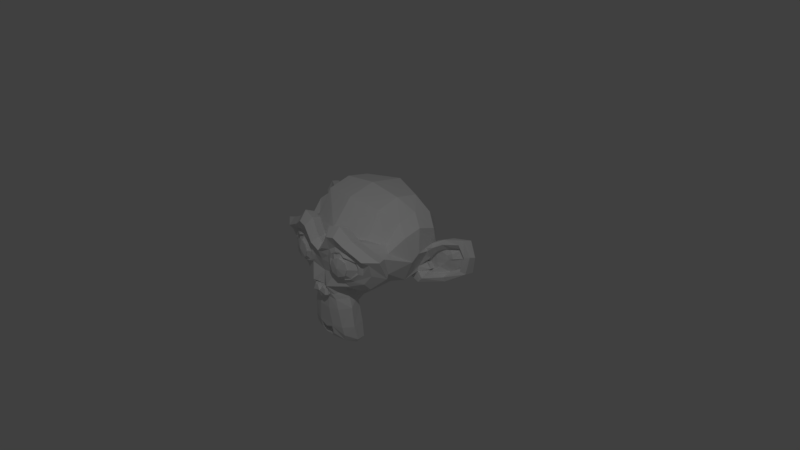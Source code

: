 # Source: draw.blend  (saved by Blender 2.79.1; exported with 4.5.12 LTS)
import bpy
from mathutils import Matrix  # noqa: F401  (used for matrix-valued properties, if any)

bpy.ops.wm.read_factory_settings(use_empty=True)
scene = bpy.context.scene
scene.name = 'Scene'

# ---- collections
col_collection_1 = bpy.data.collections.new('Collection 1'); scene.collection.children.link(col_collection_1)

# ---- world
world_world = bpy.data.worlds.new('World'); scene.world = world_world
world_world.use_nodes = True; world_world.node_tree.nodes.clear()
_N = world_world.node_tree.nodes; _L = world_world.node_tree.links
n0 = _N.new('ShaderNodeOutputWorld'); n0.name = 'World Output'; n0.location = (300, 300)
n1 = _N.new('ShaderNodeBackground'); n1.name = 'Background'; n1.location = (10, 300)
n1.inputs[0].default_value = (0.05088, 0.05088, 0.05088, 1.0)
_L.new(n1.outputs[0], n0.inputs[0])
n0.is_active_output = True
world_world.color = (0.05088, 0.05088, 0.05088)
world_world.use_sun_shadow = False
world_world.sun_shadow_jitter_overblur = 0.0
world_world.cycles.sampling_method = 'MANUAL'

# ---- cameras
cam_camera = bpy.data.cameras.new('Camera')
cam_camera.clip_end = 100.0
cam_camera.lens = 35.0
cam_camera.sensor_width = 32.0
cam_camera.sensor_height = 18.0
cam_camera.ortho_scale = 7.314
cam_camera.dof.focus_distance = 0.0

# ---- lights
light_lamp = bpy.data.lights.new('Lamp', 'POINT')
light_lamp.transmission_factor = 0.0
light_lamp.cutoff_distance = 30.0
light_lamp.energy = 200.0
light_lamp.shadow_buffer_clip_start = 1.001
light_lamp.shadow_soft_size = 0.1
light_lamp.shadow_maximum_resolution = 0.006
light_lamp.use_absolute_resolution = True

# ---- meshes
me_suzanne = bpy.data.meshes.new('Suzanne')
me_suzanne.from_pydata([(0.4375, -0.7656, 0.1641), (-0.4375, -0.7656, 0.1641), (0.5, -0.6875, 0.09375), (-0.5, -0.6875, 0.09375), (0.5469, -0.5781, 0.05469), (-0.5469, -0.5781, 0.05469), (0.3516, -0.6172, -0.02344), (-0.3516, -0.6172, -0.02344), (0.3516, -0.7188, 0.03125), (-0.3516, -0.7188, 0.03125), (0.3516, -0.7812, 0.1328), (-0.3516, -0.7812, 0.1328), (0.2734, -0.7969, 0.1641), (-0.2734, -0.7969, 0.1641), (0.2031, -0.7422, 0.09375), (-0.2031, -0.7422, 0.09375), (0.1562, -0.6484, 0.05469), (-0.1562, -0.6484, 0.05469), (0.07812, -0.6562, 0.2422), (-0.07812, -0.6562, 0.2422), (0.1406, -0.7422, 0.2422), (-0.1406, -0.7422, 0.2422), (0.2422, -0.7969, 0.2422), (-0.2422, -0.7969, 0.2422), (0.2734, -0.7969, 0.3281), (-0.2734, -0.7969, 0.3281), (0.2031, -0.7422, 0.3906), (-0.2031, -0.7422, 0.3906), (0.1562, -0.6484, 0.4375), (-0.1562, -0.6484, 0.4375), (0.3516, -0.6172, 0.5156), (-0.3516, -0.6172, 0.5156), (0.3516, -0.7188, 0.4531), (-0.3516, -0.7188, 0.4531), (0.3516, -0.7812, 0.3594), (-0.3516, -0.7812, 0.3594), (0.4375, -0.7656, 0.3281), (-0.4375, -0.7656, 0.3281), (0.5, -0.6875, 0.3906), (-0.5, -0.6875, 0.3906), (0.5469, -0.5781, 0.4375), (-0.5469, -0.5781, 0.4375), (0.625, -0.5625, 0.2422), (-0.625, -0.5625, 0.2422), (0.5625, -0.6719, 0.2422), (-0.5625, -0.6719, 0.2422), (0.4688, -0.7578, 0.2422), (-0.4688, -0.7578, 0.2422), (0.4766, -0.7734, 0.2422), (-0.4766, -0.7734, 0.2422), (0.4453, -0.7812, 0.3359), (-0.4453, -0.7812, 0.3359), (0.3516, -0.8047, 0.375), (-0.3516, -0.8047, 0.375), (0.2656, -0.8203, 0.3359), (-0.2656, -0.8203, 0.3359), (0.2266, -0.8203, 0.2422), (-0.2266, -0.8203, 0.2422), (0.2656, -0.8203, 0.1562), (-0.2656, -0.8203, 0.1562), (0.3516, -0.8281, 0.2422), (-0.3516, -0.8281, 0.2422), (0.3516, -0.8047, 0.1172), (-0.3516, -0.8047, 0.1172), (0.4453, -0.7812, 0.1562), (-0.4453, -0.7812, 0.1562), (0.0, -0.7422, 0.4297), (0.0, -0.8203, 0.3516), (0.0, -0.7344, -0.6797), (0.0, -0.7812, -0.3203), (0.0, -0.7969, -0.1875), (0.0, -0.7188, -0.7734), (0.0, -0.6016, 0.4062), (0.0, -0.5703, 0.5703), (0.0, 0.5469, 0.8984), (0.0, 0.8516, 0.5625), (0.0, 0.8281, 0.07031), (0.0, 0.3516, -0.3828), (0.2031, -0.5625, -0.1875), (-0.2031, -0.5625, -0.1875), (0.3125, -0.5703, -0.4375), (-0.3125, -0.5703, -0.4375), (0.3516, -0.5703, -0.6953), (-0.3516, -0.5703, -0.6953), (0.3672, -0.5312, -0.8906), (-0.3672, -0.5312, -0.8906), (0.3281, -0.5234, -0.9453), (-0.3281, -0.5234, -0.9453), (0.1797, -0.5547, -0.9688), (-0.1797, -0.5547, -0.9688), (0.0, -0.5781, -0.9844), (0.4375, -0.5312, -0.1406), (-0.4375, -0.5312, -0.1406), (0.6328, -0.5391, -0.03906), (-0.6328, -0.5391, -0.03906), (0.8281, -0.4453, 0.1484), (-0.8281, -0.4453, 0.1484), (0.8594, -0.5938, 0.4297), (-0.8594, -0.5938, 0.4297), (0.7109, -0.625, 0.4844), (-0.7109, -0.625, 0.4844), (0.4922, -0.6875, 0.6016), (-0.4922, -0.6875, 0.6016), (0.3203, -0.7344, 0.7578), (-0.3203, -0.7344, 0.7578), (0.1562, -0.7578, 0.7188), (-0.1562, -0.7578, 0.7188), (0.0625, -0.75, 0.4922), (-0.0625, -0.75, 0.4922), (0.1641, -0.7734, 0.4141), (-0.1641, -0.7734, 0.4141), (0.125, -0.7656, 0.3047), (-0.125, -0.7656, 0.3047), (0.2031, -0.7422, 0.09375), (-0.2031, -0.7422, 0.09375), (0.375, -0.7031, 0.01562), (-0.375, -0.7031, 0.01562), (0.4922, -0.6719, 0.0625), (-0.4922, -0.6719, 0.0625), (0.625, -0.6484, 0.1875), (-0.625, -0.6484, 0.1875), (0.6406, -0.6484, 0.2969), (-0.6406, -0.6484, 0.2969), (0.6016, -0.6641, 0.375), (-0.6016, -0.6641, 0.375), (0.4297, -0.7188, 0.4375), (-0.4297, -0.7188, 0.4375), (0.25, -0.7578, 0.4688), (-0.25, -0.7578, 0.4688), (0.0, -0.7344, -0.7656), (0.1094, -0.7344, -0.7188), (-0.1094, -0.7344, -0.7188), (0.1172, -0.7109, -0.8359), (-0.1172, -0.7109, -0.8359), (0.0625, -0.6953, -0.8828), (-0.0625, -0.6953, -0.8828), (0.0, -0.6875, -0.8906), (0.0, -0.75, -0.1953), (0.0, -0.7422, -0.1406), (0.1016, -0.7422, -0.1484), (-0.1016, -0.7422, -0.1484), (0.125, -0.75, -0.2266), (-0.125, -0.75, -0.2266), (0.08594, -0.7422, -0.2891), (-0.08594, -0.7422, -0.2891), (0.3984, -0.6719, -0.04688), (-0.3984, -0.6719, -0.04688), (0.6172, -0.625, 0.05469), (-0.6172, -0.625, 0.05469), (0.7266, -0.6016, 0.2031), (-0.7266, -0.6016, 0.2031), (0.7422, -0.6562, 0.375), (-0.7422, -0.6562, 0.375), (0.6875, -0.7266, 0.4141), (-0.6875, -0.7266, 0.4141), (0.4375, -0.7969, 0.5469), (-0.4375, -0.7969, 0.5469), (0.3125, -0.8359, 0.6406), (-0.3125, -0.8359, 0.6406), (0.2031, -0.8516, 0.6172), (-0.2031, -0.8516, 0.6172), (0.1016, -0.8438, 0.4297), (-0.1016, -0.8438, 0.4297), (0.125, -0.8125, -0.1016), (-0.125, -0.8125, -0.1016), (0.2109, -0.7109, -0.4453), (-0.2109, -0.7109, -0.4453), (0.25, -0.6875, -0.7031), (-0.25, -0.6875, -0.7031), (0.2656, -0.6641, -0.8203), (-0.2656, -0.6641, -0.8203), (0.2344, -0.6328, -0.9141), (-0.2344, -0.6328, -0.9141), (0.1641, -0.6328, -0.9297), (-0.1641, -0.6328, -0.9297), (0.0, -0.6406, -0.9453), (0.0, -0.7266, 0.04688), (0.0, -0.7656, 0.2109), (0.3281, -0.7422, 0.4766), (-0.3281, -0.7422, 0.4766), (0.1641, -0.75, 0.1406), (-0.1641, -0.75, 0.1406), (0.1328, -0.7578, 0.2109), (-0.1328, -0.7578, 0.2109), (0.1172, -0.7344, -0.6875), (-0.1172, -0.7344, -0.6875), (0.07812, -0.75, -0.4453), (-0.07812, -0.75, -0.4453), (0.0, -0.75, -0.4453), (0.0, -0.7422, -0.3281), (0.09375, -0.7812, -0.2734), (-0.09375, -0.7812, -0.2734), (0.1328, -0.7969, -0.2266), (-0.1328, -0.7969, -0.2266), (0.1094, -0.7812, -0.1328), (-0.1094, -0.7812, -0.1328), (0.03906, -0.7812, -0.125), (-0.03906, -0.7812, -0.125), (0.0, -0.8281, -0.2031), (0.04688, -0.8125, -0.1484), (-0.04688, -0.8125, -0.1484), (0.09375, -0.8125, -0.1562), (-0.09375, -0.8125, -0.1562), (0.1094, -0.8281, -0.2266), (-0.1094, -0.8281, -0.2266), (0.07812, -0.8047, -0.25), (-0.07812, -0.8047, -0.25), (0.0, -0.8047, -0.2891), (0.2578, -0.5547, -0.3125), (-0.2578, -0.5547, -0.3125), (0.1641, -0.7109, -0.2422), (-0.1641, -0.7109, -0.2422), (0.1797, -0.7109, -0.3125), (-0.1797, -0.7109, -0.3125), (0.2344, -0.5547, -0.25), (-0.2344, -0.5547, -0.25), (0.0, -0.6875, -0.875), (0.04688, -0.6875, -0.8672), (-0.04688, -0.6875, -0.8672), (0.09375, -0.7109, -0.8203), (-0.09375, -0.7109, -0.8203), (0.09375, -0.7266, -0.7422), (-0.09375, -0.7266, -0.7422), (0.0, -0.6562, -0.7812), (0.09375, -0.6641, -0.75), (-0.09375, -0.6641, -0.75), (0.09375, -0.6406, -0.8125), (-0.09375, -0.6406, -0.8125), (0.04688, -0.6328, -0.8516), (-0.04688, -0.6328, -0.8516), (0.0, -0.6328, -0.8594), (0.1719, -0.7812, 0.2188), (-0.1719, -0.7812, 0.2188), (0.1875, -0.7734, 0.1562), (-0.1875, -0.7734, 0.1562), (0.3359, -0.7578, 0.4297), (-0.3359, -0.7578, 0.4297), (0.2734, -0.7734, 0.4219), (-0.2734, -0.7734, 0.4219), (0.4219, -0.7734, 0.3984), (-0.4219, -0.7734, 0.3984), (0.5625, -0.6953, 0.3516), (-0.5625, -0.6953, 0.3516), (0.5859, -0.6875, 0.2891), (-0.5859, -0.6875, 0.2891), (0.5781, -0.6797, 0.1953), (-0.5781, -0.6797, 0.1953), (0.4766, -0.7188, 0.1016), (-0.4766, -0.7188, 0.1016), (0.375, -0.7422, 0.0625), (-0.375, -0.7422, 0.0625), (0.2266, -0.7812, 0.1094), (-0.2266, -0.7812, 0.1094), (0.1797, -0.7812, 0.2969), (-0.1797, -0.7812, 0.2969), (0.2109, -0.7812, 0.375), (-0.2109, -0.7812, 0.375), (0.2344, -0.7578, 0.3594), (-0.2344, -0.7578, 0.3594), (0.1953, -0.7578, 0.2969), (-0.1953, -0.7578, 0.2969), (0.2422, -0.7578, 0.125), (-0.2422, -0.7578, 0.125), (0.375, -0.7266, 0.08594), (-0.375, -0.7266, 0.08594), (0.4609, -0.7031, 0.1172), (-0.4609, -0.7031, 0.1172), (0.5469, -0.6719, 0.2109), (-0.5469, -0.6719, 0.2109), (0.5547, -0.6719, 0.2812), (-0.5547, -0.6719, 0.2812), (0.5312, -0.6797, 0.3359), (-0.5312, -0.6797, 0.3359), (0.4141, -0.75, 0.3906), (-0.4141, -0.75, 0.3906), (0.2812, -0.7656, 0.3984), (-0.2812, -0.7656, 0.3984), (0.3359, -0.75, 0.4062), (-0.3359, -0.75, 0.4062), (0.2031, -0.75, 0.1719), (-0.2031, -0.75, 0.1719), (0.1953, -0.75, 0.2266), (-0.1953, -0.75, 0.2266), (0.1094, -0.6094, 0.4609), (-0.1094, -0.6094, 0.4609), (0.1953, -0.6172, 0.6641), (-0.1953, -0.6172, 0.6641), (0.3359, -0.5938, 0.6875), (-0.3359, -0.5938, 0.6875), (0.4844, -0.5547, 0.5547), (-0.4844, -0.5547, 0.5547), (0.6797, -0.4922, 0.4531), (-0.6797, -0.4922, 0.4531), (0.7969, -0.4609, 0.4062), (-0.7969, -0.4609, 0.4062), (0.7734, -0.375, 0.1641), (-0.7734, -0.375, 0.1641), (0.6016, -0.4141, 0.0), (-0.6016, -0.4141, 0.0), (0.4375, -0.4688, -0.09375), (-0.4375, -0.4688, -0.09375), (0.0, -0.2891, 0.8984), (0.0, 0.07812, 0.9844), (0.0, 0.6719, -0.1953), (0.0, -0.1875, -0.4609), (0.0, -0.4609, -0.9766), (0.0, -0.3438, -0.8047), (0.0, -0.3203, -0.5703), (0.0, -0.2812, -0.4844), (0.8516, -0.05469, 0.2344), (-0.8516, -0.05469, 0.2344), (0.8594, 0.04688, 0.3203), (-0.8594, 0.04688, 0.3203), (0.7734, 0.4375, 0.2656), (-0.7734, 0.4375, 0.2656), (0.4609, 0.7031, 0.4375), (-0.4609, 0.7031, 0.4375), (0.7344, -0.07031, -0.04688), (-0.7344, -0.07031, -0.04688), (0.5938, 0.1641, -0.125), (-0.5938, 0.1641, -0.125), (0.6406, 0.4297, -0.007812), (-0.6406, 0.4297, -0.007812), (0.3359, 0.6641, 0.05469), (-0.3359, 0.6641, 0.05469), (0.2344, -0.4062, -0.3516), (-0.2344, -0.4062, -0.3516), (0.1797, -0.2578, -0.4141), (-0.1797, -0.2578, -0.4141), (0.2891, -0.3828, -0.7109), (-0.2891, -0.3828, -0.7109), (0.25, -0.3906, -0.5), (-0.25, -0.3906, -0.5), (0.3281, -0.3984, -0.9141), (-0.3281, -0.3984, -0.9141), (0.1406, -0.3672, -0.7578), (-0.1406, -0.3672, -0.7578), (0.125, -0.3594, -0.5391), (-0.125, -0.3594, -0.5391), (0.1641, -0.4375, -0.9453), (-0.1641, -0.4375, -0.9453), (0.2188, -0.4297, -0.2812), (-0.2188, -0.4297, -0.2812), (0.2109, -0.4688, -0.2266), (-0.2109, -0.4688, -0.2266), (0.2031, -0.5, -0.1719), (-0.2031, -0.5, -0.1719), (0.2109, -0.1641, -0.3906), (-0.2109, -0.1641, -0.3906), (0.2969, 0.2656, -0.3125), (-0.2969, 0.2656, -0.3125), (0.3438, 0.5391, -0.1484), (-0.3438, 0.5391, -0.1484), (0.4531, 0.3828, 0.8672), (-0.4531, 0.3828, 0.8672), (0.4531, 0.07031, 0.9297), (-0.4531, 0.07031, 0.9297), (0.4531, -0.2344, 0.8516), (-0.4531, -0.2344, 0.8516), (0.4609, -0.4297, 0.5234), (-0.4609, -0.4297, 0.5234), (0.7266, -0.3359, 0.4062), (-0.7266, -0.3359, 0.4062), (0.6328, -0.2812, 0.4531), (-0.6328, -0.2812, 0.4531), (0.6406, -0.05469, 0.7031), (-0.6406, -0.05469, 0.7031), (0.7969, -0.125, 0.5625), (-0.7969, -0.125, 0.5625), (0.7969, 0.1172, 0.6172), (-0.7969, 0.1172, 0.6172), (0.6406, 0.1953, 0.75), (-0.6406, 0.1953, 0.75), (0.6406, 0.4453, 0.6797), (-0.6406, 0.4453, 0.6797), (0.7969, 0.3594, 0.5391), (-0.7969, 0.3594, 0.5391), (0.6172, 0.5859, 0.3281), (-0.6172, 0.5859, 0.3281), (0.4844, 0.5469, 0.02344), (-0.4844, 0.5469, 0.02344), (0.8203, 0.2031, 0.3281), (-0.8203, 0.2031, 0.3281), (0.4062, -0.1484, -0.1719), (-0.4062, -0.1484, -0.1719), (0.4297, 0.2109, -0.1953), (-0.4297, 0.2109, -0.1953), (0.8906, 0.2344, 0.4062), (-0.8906, 0.2344, 0.4062), (0.7734, 0.125, -0.1406), (-0.7734, 0.125, -0.1406), (1.039, 0.3281, -0.1016), (-1.039, 0.3281, -0.1016), (1.281, 0.4297, 0.05469), (-1.281, 0.4297, 0.05469), (1.352, 0.4219, 0.3203), (-1.352, 0.4219, 0.3203), (1.234, 0.4219, 0.5078), (-1.234, 0.4219, 0.5078), (1.023, 0.3125, 0.4766), (-1.023, 0.3125, 0.4766), (1.016, 0.2891, 0.4141), (-1.016, 0.2891, 0.4141), (1.188, 0.3906, 0.4375), (-1.188, 0.3906, 0.4375), (1.266, 0.4062, 0.2891), (-1.266, 0.4062, 0.2891), (1.211, 0.4062, 0.07812), (-1.211, 0.4062, 0.07812), (1.031, 0.3047, -0.03906), (-1.031, 0.3047, -0.03906), (0.8281, 0.1328, -0.07031), (-0.8281, 0.1328, -0.07031), (0.9219, 0.2188, 0.3594), (-0.9219, 0.2188, 0.3594), (0.9453, 0.2891, 0.3047), (-0.9453, 0.2891, 0.3047), (0.8828, 0.2109, -0.02344), (-0.8828, 0.2109, -0.02344), (1.039, 0.3672, 0.0), (-1.039, 0.3672, 0.0), (1.188, 0.4453, 0.09375), (-1.188, 0.4453, 0.09375), (1.234, 0.4453, 0.25), (-1.234, 0.4453, 0.25), (1.172, 0.4375, 0.3594), (-1.172, 0.4375, 0.3594), (1.023, 0.3594, 0.3438), (-1.023, 0.3594, 0.3438), (0.8438, 0.2109, 0.2891), (-0.8438, 0.2109, 0.2891), (0.8359, 0.2734, 0.1719), (-0.8359, 0.2734, 0.1719), (0.7578, 0.2734, 0.09375), (-0.7578, 0.2734, 0.09375), (0.8203, 0.2734, 0.08594), (-0.8203, 0.2734, 0.08594), (0.8438, 0.2734, 0.01562), (-0.8438, 0.2734, 0.01562), (0.8125, 0.2734, -0.01562), (-0.8125, 0.2734, -0.01562), (0.7266, 0.07031, 0.0), (-0.7266, 0.07031, 0.0), (0.7188, 0.1719, -0.02344), (-0.7188, 0.1719, -0.02344), (0.7188, 0.1875, 0.03906), (-0.7188, 0.1875, 0.03906), (0.7969, 0.2109, 0.2031), (-0.7969, 0.2109, 0.2031), (0.8906, 0.2656, 0.2422), (-0.8906, 0.2656, 0.2422), (0.8906, 0.3203, 0.2344), (-0.8906, 0.3203, 0.2344), (0.8125, 0.3203, -0.01562), (-0.8125, 0.3203, -0.01562), (0.8516, 0.3203, 0.01562), (-0.8516, 0.3203, 0.01562), (0.8281, 0.3203, 0.07812), (-0.8281, 0.3203, 0.07812), (0.7656, 0.3203, 0.09375), (-0.7656, 0.3203, 0.09375), (0.8438, 0.3203, 0.1719), (-0.8438, 0.3203, 0.1719), (1.039, 0.4141, 0.3281), (-1.039, 0.4141, 0.3281), (1.188, 0.4844, 0.3438), (-1.188, 0.4844, 0.3438), (1.258, 0.4922, 0.2422), (-1.258, 0.4922, 0.2422), (1.211, 0.4844, 0.08594), (-1.211, 0.4844, 0.08594), (1.047, 0.4219, 0.0), (-1.047, 0.4219, 0.0), (0.8828, 0.2656, -0.01562), (-0.8828, 0.2656, -0.01562), (0.9531, 0.3438, 0.2891), (-0.9531, 0.3438, 0.2891), (0.8906, 0.3281, 0.1094), (-0.8906, 0.3281, 0.1094), (0.9375, 0.3359, 0.0625), (-0.9375, 0.3359, 0.0625), (1.0, 0.3672, 0.125), (-1.0, 0.3672, 0.125), (0.9609, 0.3516, 0.1719), (-0.9609, 0.3516, 0.1719), (1.016, 0.375, 0.2344), (-1.016, 0.375, 0.2344), (1.055, 0.3828, 0.1875), (-1.055, 0.3828, 0.1875), (1.109, 0.3906, 0.2109), (-1.109, 0.3906, 0.2109), (1.086, 0.3906, 0.2734), (-1.086, 0.3906, 0.2734), (1.023, 0.4844, 0.4375), (-1.023, 0.4844, 0.4375), (1.25, 0.5469, 0.4688), (-1.25, 0.5469, 0.4688), (1.367, 0.5, 0.2969), (-1.367, 0.5, 0.2969), (1.312, 0.5312, 0.05469), (-1.312, 0.5312, 0.05469), (1.039, 0.4922, -0.08594), (-1.039, 0.4922, -0.08594), (0.7891, 0.3281, -0.125), (-0.7891, 0.3281, -0.125), (0.8594, 0.3828, 0.3828), (-0.8594, 0.3828, 0.3828)], [], [(46, 0, 2, 44), (3, 1, 47, 45), (44, 2, 4, 42), (5, 3, 45, 43), (2, 8, 6, 4), (7, 9, 3, 5), (0, 10, 8, 2), (9, 11, 1, 3), (10, 12, 14, 8), (15, 13, 11, 9), (8, 14, 16, 6), (17, 15, 9, 7), (14, 20, 18, 16), (19, 21, 15, 17), (12, 22, 20, 14), (21, 23, 13, 15), (22, 24, 26, 20), (27, 25, 23, 21), (20, 26, 28, 18), (29, 27, 21, 19), (26, 32, 30, 28), (31, 33, 27, 29), (24, 34, 32, 26), (33, 35, 25, 27), (34, 36, 38, 32), (39, 37, 35, 33), (32, 38, 40, 30), (41, 39, 33, 31), (38, 44, 42, 40), (43, 45, 39, 41), (36, 46, 44, 38), (45, 47, 37, 39), (46, 36, 50, 48), (51, 37, 47, 49), (36, 34, 52, 50), (53, 35, 37, 51), (34, 24, 54, 52), (55, 25, 35, 53), (24, 22, 56, 54), (57, 23, 25, 55), (22, 12, 58, 56), (59, 13, 23, 57), (12, 10, 62, 58), (63, 11, 13, 59), (10, 0, 64, 62), (65, 1, 11, 63), (0, 46, 48, 64), (49, 47, 1, 65), (60, 64, 48), (49, 65, 61), (62, 64, 60), (61, 65, 63), (60, 58, 62), (63, 59, 61), (60, 56, 58), (59, 57, 61), (60, 54, 56), (57, 55, 61), (60, 52, 54), (55, 53, 61), (60, 50, 52), (53, 51, 61), (60, 48, 50), (51, 49, 61), (88, 173, 175, 90), (175, 174, 89, 90), (86, 171, 173, 88), (174, 172, 87, 89), (84, 169, 171, 86), (172, 170, 85, 87), (82, 167, 169, 84), (170, 168, 83, 85), (80, 165, 167, 82), (168, 166, 81, 83), (78, 91, 145, 163), (146, 92, 79, 164), (91, 93, 147, 145), (148, 94, 92, 146), (93, 95, 149, 147), (150, 96, 94, 148), (95, 97, 151, 149), (152, 98, 96, 150), (97, 99, 153, 151), (154, 100, 98, 152), (99, 101, 155, 153), (156, 102, 100, 154), (101, 103, 157, 155), (158, 104, 102, 156), (103, 105, 159, 157), (160, 106, 104, 158), (105, 107, 161, 159), (162, 108, 106, 160), (107, 66, 67, 161), (67, 66, 108, 162), (109, 127, 159, 161), (160, 128, 110, 162), (127, 178, 157, 159), (158, 179, 128, 160), (125, 155, 157, 178), (158, 156, 126, 179), (123, 153, 155, 125), (156, 154, 124, 126), (121, 151, 153, 123), (154, 152, 122, 124), (119, 149, 151, 121), (152, 150, 120, 122), (117, 147, 149, 119), (150, 148, 118, 120), (115, 145, 147, 117), (148, 146, 116, 118), (113, 163, 145, 115), (146, 164, 114, 116), (113, 180, 176, 163), (176, 181, 114, 164), (109, 161, 67, 111), (67, 162, 110, 112), (111, 67, 177, 182), (177, 67, 112, 183), (176, 180, 182, 177), (183, 181, 176, 177), (134, 136, 175, 173), (175, 136, 135, 174), (132, 134, 173, 171), (174, 135, 133, 172), (130, 132, 171, 169), (172, 133, 131, 170), (165, 186, 184, 167), (185, 187, 166, 168), (130, 169, 167, 184), (168, 170, 131, 185), (143, 189, 188, 186), (188, 189, 144, 187), (184, 186, 188, 68), (188, 187, 185, 68), (129, 130, 184, 68), (185, 131, 129, 68), (141, 192, 190, 143), (191, 193, 142, 144), (139, 194, 192, 141), (193, 195, 140, 142), (138, 196, 194, 139), (195, 197, 138, 140), (137, 70, 196, 138), (197, 70, 137, 138), (189, 143, 190, 69), (191, 144, 189, 69), (69, 190, 205, 207), (206, 191, 69, 207), (70, 198, 199, 196), (200, 198, 70, 197), (196, 199, 201, 194), (202, 200, 197, 195), (194, 201, 203, 192), (204, 202, 195, 193), (192, 203, 205, 190), (206, 204, 193, 191), (198, 203, 201, 199), (202, 204, 198, 200), (198, 207, 205, 203), (206, 207, 198, 204), (138, 139, 163, 176), (164, 140, 138, 176), (139, 141, 210, 163), (211, 142, 140, 164), (141, 143, 212, 210), (213, 144, 142, 211), (143, 186, 165, 212), (166, 187, 144, 213), (80, 208, 212, 165), (213, 209, 81, 166), (208, 214, 210, 212), (211, 215, 209, 213), (78, 163, 210, 214), (211, 164, 79, 215), (130, 129, 71, 221), (71, 129, 131, 222), (132, 130, 221, 219), (222, 131, 133, 220), (134, 132, 219, 217), (220, 133, 135, 218), (136, 134, 217, 216), (218, 135, 136, 216), (216, 217, 228, 230), (229, 218, 216, 230), (217, 219, 226, 228), (227, 220, 218, 229), (219, 221, 224, 226), (225, 222, 220, 227), (221, 71, 223, 224), (223, 71, 222, 225), (223, 230, 228, 224), (229, 230, 223, 225), (224, 228, 226), (227, 229, 225), (182, 180, 233, 231), (234, 181, 183, 232), (111, 182, 231, 253), (232, 183, 112, 254), (109, 111, 253, 255), (254, 112, 110, 256), (180, 113, 251, 233), (252, 114, 181, 234), (113, 115, 249, 251), (250, 116, 114, 252), (115, 117, 247, 249), (248, 118, 116, 250), (117, 119, 245, 247), (246, 120, 118, 248), (119, 121, 243, 245), (244, 122, 120, 246), (121, 123, 241, 243), (242, 124, 122, 244), (123, 125, 239, 241), (240, 126, 124, 242), (125, 178, 235, 239), (236, 179, 126, 240), (178, 127, 237, 235), (238, 128, 179, 236), (127, 109, 255, 237), (256, 110, 128, 238), (237, 255, 257, 275), (258, 256, 238, 276), (235, 237, 275, 277), (276, 238, 236, 278), (239, 235, 277, 273), (278, 236, 240, 274), (241, 239, 273, 271), (274, 240, 242, 272), (243, 241, 271, 269), (272, 242, 244, 270), (245, 243, 269, 267), (270, 244, 246, 268), (247, 245, 267, 265), (268, 246, 248, 266), (249, 247, 265, 263), (266, 248, 250, 264), (251, 249, 263, 261), (264, 250, 252, 262), (233, 251, 261, 279), (262, 252, 234, 280), (255, 253, 259, 257), (260, 254, 256, 258), (253, 231, 281, 259), (282, 232, 254, 260), (231, 233, 279, 281), (280, 234, 232, 282), (66, 107, 283, 72), (284, 108, 66, 72), (107, 105, 285, 283), (286, 106, 108, 284), (105, 103, 287, 285), (288, 104, 106, 286), (103, 101, 289, 287), (290, 102, 104, 288), (101, 99, 291, 289), (292, 100, 102, 290), (99, 97, 293, 291), (294, 98, 100, 292), (97, 95, 295, 293), (296, 96, 98, 294), (95, 93, 297, 295), (298, 94, 96, 296), (93, 91, 299, 297), (300, 92, 94, 298), (307, 308, 327, 337), (328, 308, 307, 338), (306, 307, 337, 335), (338, 307, 306, 336), (305, 306, 335, 339), (336, 306, 305, 340), (88, 90, 305, 339), (305, 90, 89, 340), (86, 88, 339, 333), (340, 89, 87, 334), (84, 86, 333, 329), (334, 87, 85, 330), (82, 84, 329, 331), (330, 85, 83, 332), (329, 335, 337, 331), (338, 336, 330, 332), (329, 333, 339, 335), (340, 334, 330, 336), (325, 331, 337, 327), (338, 332, 326, 328), (80, 82, 331, 325), (332, 83, 81, 326), (208, 341, 343, 214), (344, 342, 209, 215), (80, 325, 341, 208), (342, 326, 81, 209), (78, 214, 343, 345), (344, 215, 79, 346), (78, 345, 299, 91), (300, 346, 79, 92), (76, 323, 351, 303), (352, 324, 76, 303), (303, 351, 349, 77), (350, 352, 303, 77), (77, 349, 347, 304), (348, 350, 77, 304), (304, 347, 327, 308), (328, 348, 304, 308), (325, 327, 347, 341), (348, 328, 326, 342), (295, 297, 317, 309), (318, 298, 296, 310), (75, 315, 323, 76), (324, 316, 75, 76), (301, 357, 355, 302), (356, 358, 301, 302), (302, 355, 353, 74), (354, 356, 302, 74), (74, 353, 315, 75), (316, 354, 74, 75), (291, 293, 361, 363), (362, 294, 292, 364), (363, 361, 367, 365), (368, 362, 364, 366), (365, 367, 369, 371), (370, 368, 366, 372), (371, 369, 375, 373), (376, 370, 372, 374), (313, 377, 373, 375), (374, 378, 314, 376), (315, 353, 373, 377), (374, 354, 316, 378), (353, 355, 371, 373), (372, 356, 354, 374), (355, 357, 365, 371), (366, 358, 356, 372), (357, 359, 363, 365), (364, 360, 358, 366), (289, 291, 363, 359), (364, 292, 290, 360), (73, 359, 357, 301), (358, 360, 73, 301), (283, 285, 287, 289), (288, 286, 284, 290), (283, 289, 359, 73), (360, 290, 284, 73), (72, 283, 73), (73, 284, 72), (293, 295, 309, 361), (310, 296, 294, 362), (309, 311, 367, 361), (368, 312, 310, 362), (311, 381, 369, 367), (370, 382, 312, 368), (313, 375, 369, 381), (370, 376, 314, 382), (347, 349, 385, 383), (386, 350, 348, 384), (317, 383, 385, 319), (386, 384, 318, 320), (297, 299, 383, 317), (384, 300, 298, 318), (299, 343, 341, 383), (342, 344, 300, 384), (341, 347, 383), (384, 348, 342), (299, 345, 343), (344, 346, 300), (313, 321, 379, 377), (380, 322, 314, 378), (315, 377, 379, 323), (380, 378, 316, 324), (319, 385, 379, 321), (380, 386, 320, 322), (349, 351, 379, 385), (380, 352, 350, 386), (323, 379, 351), (352, 380, 324), (399, 387, 413, 401), (414, 388, 400, 402), (399, 401, 403, 397), (404, 402, 400, 398), (397, 403, 405, 395), (406, 404, 398, 396), (395, 405, 407, 393), (408, 406, 396, 394), (393, 407, 409, 391), (410, 408, 394, 392), (391, 409, 411, 389), (412, 410, 392, 390), (409, 419, 417, 411), (418, 420, 410, 412), (407, 421, 419, 409), (420, 422, 408, 410), (405, 423, 421, 407), (422, 424, 406, 408), (403, 425, 423, 405), (424, 426, 404, 406), (401, 427, 425, 403), (426, 428, 402, 404), (401, 413, 415, 427), (416, 414, 402, 428), (317, 319, 443, 441), (444, 320, 318, 442), (319, 389, 411, 443), (412, 390, 320, 444), (309, 317, 441, 311), (442, 318, 310, 312), (381, 429, 413, 387), (414, 430, 382, 388), (411, 417, 439, 443), (440, 418, 412, 444), (437, 445, 443, 439), (444, 446, 438, 440), (433, 445, 437, 435), (438, 446, 434, 436), (431, 447, 445, 433), (446, 448, 432, 434), (429, 447, 431, 449), (432, 448, 430, 450), (413, 429, 449, 415), (450, 430, 414, 416), (311, 447, 429, 381), (430, 448, 312, 382), (311, 441, 445, 447), (446, 442, 312, 448), (441, 443, 445), (446, 444, 442), (415, 449, 451, 475), (452, 450, 416, 476), (449, 431, 461, 451), (462, 432, 450, 452), (431, 433, 459, 461), (460, 434, 432, 462), (433, 435, 457, 459), (458, 436, 434, 460), (435, 437, 455, 457), (456, 438, 436, 458), (437, 439, 453, 455), (454, 440, 438, 456), (439, 417, 473, 453), (474, 418, 440, 454), (427, 415, 475, 463), (476, 416, 428, 464), (425, 427, 463, 465), (464, 428, 426, 466), (423, 425, 465, 467), (466, 426, 424, 468), (421, 423, 467, 469), (468, 424, 422, 470), (419, 421, 469, 471), (470, 422, 420, 472), (417, 419, 471, 473), (472, 420, 418, 474), (457, 455, 479, 477), (480, 456, 458, 478), (477, 479, 481, 483), (482, 480, 478, 484), (483, 481, 487, 485), (488, 482, 484, 486), (485, 487, 489, 491), (490, 488, 486, 492), (463, 475, 485, 491), (486, 476, 464, 492), (451, 483, 485, 475), (486, 484, 452, 476), (451, 461, 477, 483), (478, 462, 452, 484), (457, 477, 461, 459), (462, 478, 458, 460), (453, 473, 479, 455), (480, 474, 454, 456), (471, 481, 479, 473), (480, 482, 472, 474), (469, 487, 481, 471), (482, 488, 470, 472), (467, 489, 487, 469), (488, 490, 468, 470), (465, 491, 489, 467), (490, 492, 466, 468), (463, 491, 465), (466, 492, 464), (391, 389, 503, 501), (504, 390, 392, 502), (393, 391, 501, 499), (502, 392, 394, 500), (395, 393, 499, 497), (500, 394, 396, 498), (397, 395, 497, 495), (498, 396, 398, 496), (399, 397, 495, 493), (496, 398, 400, 494), (387, 399, 493, 505), (494, 400, 388, 506), (493, 501, 503, 505), (504, 502, 494, 506), (493, 495, 499, 501), (500, 496, 494, 502), (495, 497, 499), (500, 498, 496), (313, 381, 387, 505), (388, 382, 314, 506), (313, 505, 503, 321), (504, 506, 314, 322), (319, 321, 503, 389), (504, 322, 320, 390)])
me_suzanne.use_remesh_preserve_volume = False
me_suzanne.use_remesh_preserve_attributes = False
me_suzanne.use_mirror_vertex_groups = False
me_suzanne.update()

# ---- objects
ob_suzanne = bpy.data.objects.new('Suzanne', me_suzanne)
ob_lamp = bpy.data.objects.new('Lamp', light_lamp)
ob_camera = bpy.data.objects.new('Camera', cam_camera)

# ---- transforms, parenting, visibility, modifiers, constraints
ob_suzanne.location = (0.0, 0.0, 0.0)
ob_suzanne.lineart.crease_threshold = 0.0
ob_lamp.location = (4.076, -3.4, 5.904)
ob_lamp.rotation_euler = (0.6503, 0.05522, 1.866)
ob_lamp.lock_rotations_4d = False
ob_lamp.empty_display_type = 'ARROWS'
ob_lamp.color = (0.0, 0.0, 0.0, 0.0)
ob_lamp.lineart.crease_threshold = 0.0
ob_camera.location = (7.481, -6.508, 5.344)
ob_camera.rotation_euler = (1.109, 0.0, 0.8149)
ob_camera.lock_rotations_4d = False
ob_camera.empty_display_type = 'ARROWS'
ob_camera.color = (0.0, 0.0, 0.0, 0.0)
ob_camera.display_type = 'WIRE'
ob_camera.lineart.crease_threshold = 0.0

# ---- collection membership
col_collection_1.objects.link(ob_suzanne)
col_collection_1.objects.link(ob_lamp)
col_collection_1.objects.link(ob_camera)

# ---- scene / render settings (as saved in the file)
scene.camera = ob_camera
scene.frame_start = 1; scene.frame_end = 250; scene.frame_set(1)
scene.render.engine = 'CYCLES'
scene.render.resolution_percentage = 50
scene.render.dither_intensity = 0.0
scene.cycles.use_denoising = False
scene.cycles.samples = 128
scene.cycles.sampling_pattern = 'TABULATED_SOBOL'
scene.cycles.use_adaptive_sampling = False
scene.cycles.use_light_tree = False
scene.view_settings.view_transform = 'Standard'
bpy.context.view_layer.update()
